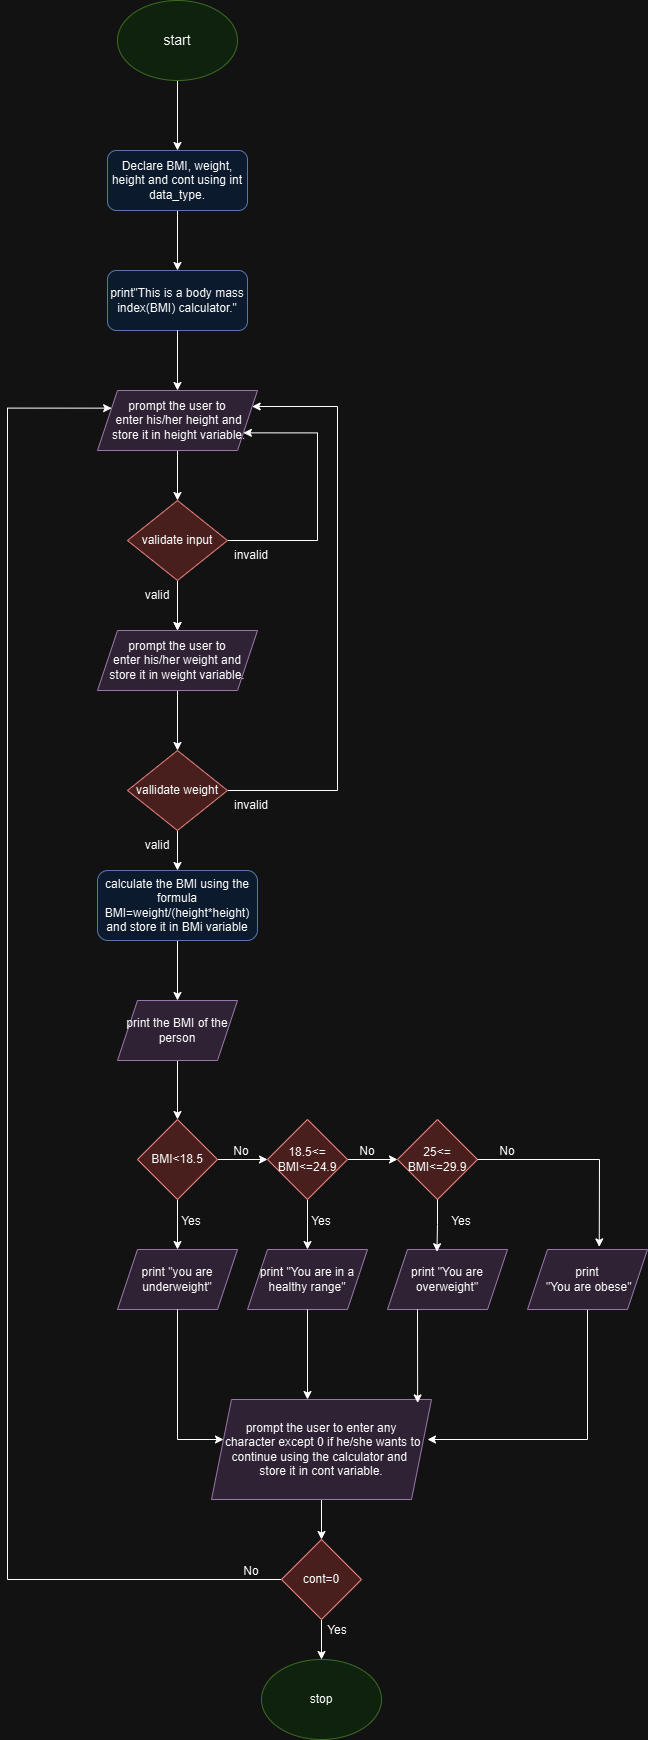

The diagram above was exported from draw.io. Its source (the exported page's mxGraphModel, read from the mxfile embedded in the PNG):
<mxGraphModel dx="1050" dy="569" grid="1" gridSize="10" guides="1" tooltips="1" connect="1" arrows="1" fold="1" page="1" pageScale="1" pageWidth="827" pageHeight="1169" math="0" shadow="0">
  <root>
    <mxCell id="WIyWlLk6GJQsqaUBKTNV-0" />
    <mxCell id="WIyWlLk6GJQsqaUBKTNV-1" parent="WIyWlLk6GJQsqaUBKTNV-0" />
    <mxCell id="zEOprZ1gZwLE6DhUdzj8-46" style="edgeStyle=none;rounded=0;orthogonalLoop=1;jettySize=auto;html=1;exitX=0.5;exitY=1;exitDx=0;exitDy=0;entryX=0.5;entryY=0;entryDx=0;entryDy=0;" edge="1" parent="WIyWlLk6GJQsqaUBKTNV-1" source="WIyWlLk6GJQsqaUBKTNV-7" target="WIyWlLk6GJQsqaUBKTNV-12">
      <mxGeometry relative="1" as="geometry" />
    </mxCell>
    <mxCell id="WIyWlLk6GJQsqaUBKTNV-7" value="Declare BMI, weight, height and cont  using int data_type.&lt;div style=&quot;display:none&quot; id=&quot;SDCloudData&quot;&gt;&lt;/div&gt;" style="rounded=1;whiteSpace=wrap;html=1;fontSize=12;glass=0;strokeWidth=1;shadow=0;fillColor=#dae8fc;strokeColor=#6c8ebf;" parent="WIyWlLk6GJQsqaUBKTNV-1" vertex="1">
      <mxGeometry x="150" y="200" width="140" height="60" as="geometry" />
    </mxCell>
    <mxCell id="zEOprZ1gZwLE6DhUdzj8-41" style="edgeStyle=none;rounded=0;orthogonalLoop=1;jettySize=auto;html=1;entryX=0.5;entryY=0;entryDx=0;entryDy=0;movable=1;resizable=1;rotatable=1;deletable=1;editable=1;locked=0;connectable=1;" edge="1" parent="WIyWlLk6GJQsqaUBKTNV-1" target="zEOprZ1gZwLE6DhUdzj8-2">
      <mxGeometry relative="1" as="geometry">
        <mxPoint x="220" y="640" as="sourcePoint" />
      </mxGeometry>
    </mxCell>
    <mxCell id="WIyWlLk6GJQsqaUBKTNV-12" value="print&quot;This is a body mass index(BMI) calculator.&quot;&lt;div style=&quot;display:none&quot; id=&quot;SDCloudData&quot;&gt;&lt;/div&gt;" style="rounded=1;whiteSpace=wrap;html=1;fontSize=12;glass=0;strokeWidth=1;shadow=0;fillColor=#dae8fc;strokeColor=#6c8ebf;" parent="WIyWlLk6GJQsqaUBKTNV-1" vertex="1">
      <mxGeometry x="150" y="320" width="140" height="60" as="geometry" />
    </mxCell>
    <mxCell id="zEOprZ1gZwLE6DhUdzj8-48" style="edgeStyle=none;rounded=0;orthogonalLoop=1;jettySize=auto;html=1;exitX=0.5;exitY=1;exitDx=0;exitDy=0;entryX=0.5;entryY=0;entryDx=0;entryDy=0;" edge="1" parent="WIyWlLk6GJQsqaUBKTNV-1" source="zEOprZ1gZwLE6DhUdzj8-0" target="WIyWlLk6GJQsqaUBKTNV-7">
      <mxGeometry relative="1" as="geometry" />
    </mxCell>
    <mxCell id="zEOprZ1gZwLE6DhUdzj8-0" value="&lt;font style=&quot;font-size: 14px;&quot;&gt;start&lt;/font&gt;" style="ellipse;whiteSpace=wrap;html=1;fillColor=#d5e8d4;strokeColor=#82b366;" vertex="1" parent="WIyWlLk6GJQsqaUBKTNV-1">
      <mxGeometry x="160" y="50" width="120" height="80" as="geometry" />
    </mxCell>
    <mxCell id="zEOprZ1gZwLE6DhUdzj8-44" style="edgeStyle=none;rounded=0;orthogonalLoop=1;jettySize=auto;html=1;exitX=0.5;exitY=1;exitDx=0;exitDy=0;entryX=0.5;entryY=0;entryDx=0;entryDy=0;" edge="1" parent="WIyWlLk6GJQsqaUBKTNV-1" source="zEOprZ1gZwLE6DhUdzj8-1" target="zEOprZ1gZwLE6DhUdzj8-65">
      <mxGeometry relative="1" as="geometry">
        <mxPoint x="220" y="540" as="targetPoint" />
      </mxGeometry>
    </mxCell>
    <mxCell id="zEOprZ1gZwLE6DhUdzj8-1" value="prompt the user to&lt;div&gt;&amp;nbsp;enter his/her height and&lt;/div&gt;&lt;div&gt;&amp;nbsp;store it in height variable.&lt;div style=&quot;display:none&quot; id=&quot;SDCloudData&quot;&gt;&lt;/div&gt;&lt;/div&gt;" style="shape=parallelogram;perimeter=parallelogramPerimeter;whiteSpace=wrap;html=1;fixedSize=1;fillColor=#e1d5e7;strokeColor=#9673a6;" vertex="1" parent="WIyWlLk6GJQsqaUBKTNV-1">
      <mxGeometry x="140" y="440" width="160" height="60" as="geometry" />
    </mxCell>
    <mxCell id="zEOprZ1gZwLE6DhUdzj8-40" style="edgeStyle=none;rounded=0;orthogonalLoop=1;jettySize=auto;html=1;exitX=0.5;exitY=1;exitDx=0;exitDy=0;entryX=0.5;entryY=0;entryDx=0;entryDy=0;" edge="1" parent="WIyWlLk6GJQsqaUBKTNV-1" source="zEOprZ1gZwLE6DhUdzj8-2">
      <mxGeometry relative="1" as="geometry">
        <mxPoint x="220" y="800" as="targetPoint" />
      </mxGeometry>
    </mxCell>
    <mxCell id="zEOprZ1gZwLE6DhUdzj8-2" value="prompt the user to&lt;div&gt;&amp;nbsp;enter his/her weight and&amp;nbsp;&lt;/div&gt;&lt;div&gt;store it in weight variable.&lt;div style=&quot;display:none&quot; id=&quot;SDCloudData&quot;&gt;&lt;/div&gt;&lt;/div&gt;" style="shape=parallelogram;perimeter=parallelogramPerimeter;whiteSpace=wrap;html=1;fixedSize=1;fillColor=#e1d5e7;strokeColor=#9673a6;" vertex="1" parent="WIyWlLk6GJQsqaUBKTNV-1">
      <mxGeometry x="140" y="680" width="160" height="60" as="geometry" />
    </mxCell>
    <mxCell id="zEOprZ1gZwLE6DhUdzj8-39" style="edgeStyle=none;rounded=0;orthogonalLoop=1;jettySize=auto;html=1;entryX=0.5;entryY=0;entryDx=0;entryDy=0;movable=0;resizable=0;rotatable=0;deletable=0;editable=0;locked=1;connectable=0;" edge="1" parent="WIyWlLk6GJQsqaUBKTNV-1" target="zEOprZ1gZwLE6DhUdzj8-4">
      <mxGeometry relative="1" as="geometry">
        <mxPoint x="220" y="870" as="sourcePoint" />
      </mxGeometry>
    </mxCell>
    <mxCell id="zEOprZ1gZwLE6DhUdzj8-37" style="edgeStyle=none;rounded=0;orthogonalLoop=1;jettySize=auto;html=1;exitX=0.5;exitY=1;exitDx=0;exitDy=0;entryX=0.5;entryY=0;entryDx=0;entryDy=0;" edge="1" parent="WIyWlLk6GJQsqaUBKTNV-1" source="zEOprZ1gZwLE6DhUdzj8-4" target="zEOprZ1gZwLE6DhUdzj8-5">
      <mxGeometry relative="1" as="geometry" />
    </mxCell>
    <mxCell id="zEOprZ1gZwLE6DhUdzj8-4" value="calculate the BMI using the formula BMI=weight/(height*height) and store it in BMi variable&lt;div style=&quot;display:none&quot; id=&quot;SDCloudData&quot;&gt;&lt;/div&gt;" style="rounded=1;whiteSpace=wrap;html=1;fillColor=#dae8fc;strokeColor=#6c8ebf;" vertex="1" parent="WIyWlLk6GJQsqaUBKTNV-1">
      <mxGeometry x="140" y="920" width="160" height="70" as="geometry" />
    </mxCell>
    <mxCell id="zEOprZ1gZwLE6DhUdzj8-36" style="edgeStyle=none;rounded=0;orthogonalLoop=1;jettySize=auto;html=1;exitX=0.5;exitY=1;exitDx=0;exitDy=0;entryX=0.5;entryY=0;entryDx=0;entryDy=0;" edge="1" parent="WIyWlLk6GJQsqaUBKTNV-1" source="zEOprZ1gZwLE6DhUdzj8-5" target="zEOprZ1gZwLE6DhUdzj8-6">
      <mxGeometry relative="1" as="geometry" />
    </mxCell>
    <mxCell id="zEOprZ1gZwLE6DhUdzj8-5" value="print the BMI of the person&lt;div style=&quot;display:none&quot; id=&quot;SDCloudData&quot;&gt;&lt;/div&gt;" style="shape=parallelogram;perimeter=parallelogramPerimeter;whiteSpace=wrap;html=1;fixedSize=1;fillColor=#e1d5e7;strokeColor=#9673a6;" vertex="1" parent="WIyWlLk6GJQsqaUBKTNV-1">
      <mxGeometry x="160" y="1050" width="120" height="60" as="geometry" />
    </mxCell>
    <mxCell id="zEOprZ1gZwLE6DhUdzj8-28" style="rounded=0;orthogonalLoop=1;jettySize=auto;html=1;exitX=0.5;exitY=1;exitDx=0;exitDy=0;entryX=0.5;entryY=0;entryDx=0;entryDy=0;movable=0;resizable=0;rotatable=0;deletable=0;editable=0;locked=1;connectable=0;" edge="1" parent="WIyWlLk6GJQsqaUBKTNV-1" source="zEOprZ1gZwLE6DhUdzj8-6" target="zEOprZ1gZwLE6DhUdzj8-10">
      <mxGeometry relative="1" as="geometry" />
    </mxCell>
    <mxCell id="zEOprZ1gZwLE6DhUdzj8-32" style="edgeStyle=none;rounded=0;orthogonalLoop=1;jettySize=auto;html=1;exitX=1;exitY=0.5;exitDx=0;exitDy=0;entryX=0;entryY=0.5;entryDx=0;entryDy=0;movable=0;resizable=0;rotatable=0;deletable=0;editable=0;locked=1;connectable=0;" edge="1" parent="WIyWlLk6GJQsqaUBKTNV-1" source="zEOprZ1gZwLE6DhUdzj8-6" target="zEOprZ1gZwLE6DhUdzj8-7">
      <mxGeometry relative="1" as="geometry" />
    </mxCell>
    <mxCell id="zEOprZ1gZwLE6DhUdzj8-6" value="BMI&amp;lt;18.5&lt;div style=&quot;display:none&quot; id=&quot;SDCloudData&quot;&gt;&lt;/div&gt;" style="rhombus;whiteSpace=wrap;html=1;fillColor=#f8cecc;strokeColor=#b85450;" vertex="1" parent="WIyWlLk6GJQsqaUBKTNV-1">
      <mxGeometry x="180" y="1169" width="80" height="80" as="geometry" />
    </mxCell>
    <mxCell id="zEOprZ1gZwLE6DhUdzj8-29" style="edgeStyle=none;rounded=0;orthogonalLoop=1;jettySize=auto;html=1;exitX=0.5;exitY=1;exitDx=0;exitDy=0;entryX=0.5;entryY=0;entryDx=0;entryDy=0;movable=0;resizable=0;rotatable=0;deletable=0;editable=0;locked=1;connectable=0;" edge="1" parent="WIyWlLk6GJQsqaUBKTNV-1" source="zEOprZ1gZwLE6DhUdzj8-7" target="zEOprZ1gZwLE6DhUdzj8-11">
      <mxGeometry relative="1" as="geometry" />
    </mxCell>
    <mxCell id="zEOprZ1gZwLE6DhUdzj8-33" style="edgeStyle=none;rounded=0;orthogonalLoop=1;jettySize=auto;html=1;exitX=1;exitY=0.5;exitDx=0;exitDy=0;entryX=0;entryY=0.5;entryDx=0;entryDy=0;movable=0;resizable=0;rotatable=0;deletable=0;editable=0;locked=1;connectable=0;" edge="1" parent="WIyWlLk6GJQsqaUBKTNV-1" source="zEOprZ1gZwLE6DhUdzj8-7" target="zEOprZ1gZwLE6DhUdzj8-8">
      <mxGeometry relative="1" as="geometry" />
    </mxCell>
    <mxCell id="zEOprZ1gZwLE6DhUdzj8-7" value="18.5&amp;lt;=&lt;div&gt;BMI&amp;lt;=24.9&lt;div style=&quot;display:none&quot; id=&quot;SDCloudData&quot;&gt;&lt;/div&gt;&lt;/div&gt;" style="rhombus;whiteSpace=wrap;html=1;fillColor=#f8cecc;strokeColor=#b85450;" vertex="1" parent="WIyWlLk6GJQsqaUBKTNV-1">
      <mxGeometry x="310" y="1169" width="80" height="80" as="geometry" />
    </mxCell>
    <mxCell id="zEOprZ1gZwLE6DhUdzj8-8" value="25&amp;lt;=&lt;div&gt;BMI&amp;lt;=29.9&lt;div style=&quot;display:none&quot; id=&quot;SDCloudData&quot;&gt;&lt;/div&gt;&lt;/div&gt;" style="rhombus;whiteSpace=wrap;html=1;fillColor=#f8cecc;strokeColor=#b85450;" vertex="1" parent="WIyWlLk6GJQsqaUBKTNV-1">
      <mxGeometry x="440" y="1169" width="80" height="80" as="geometry" />
    </mxCell>
    <mxCell id="zEOprZ1gZwLE6DhUdzj8-10" value="print &quot;you are underweight&quot;&lt;div style=&quot;display:none&quot; id=&quot;SDCloudData&quot;&gt;&lt;/div&gt;" style="shape=parallelogram;perimeter=parallelogramPerimeter;whiteSpace=wrap;html=1;fixedSize=1;fillColor=#e1d5e7;strokeColor=#9673a6;" vertex="1" parent="WIyWlLk6GJQsqaUBKTNV-1">
      <mxGeometry x="160" y="1299" width="120" height="60" as="geometry" />
    </mxCell>
    <mxCell id="zEOprZ1gZwLE6DhUdzj8-11" value="print &quot;You are in a healthy range&quot;&lt;div style=&quot;display:none&quot; id=&quot;SDCloudData&quot;&gt;&lt;/div&gt;" style="shape=parallelogram;perimeter=parallelogramPerimeter;whiteSpace=wrap;html=1;fixedSize=1;fillColor=#e1d5e7;strokeColor=#9673a6;" vertex="1" parent="WIyWlLk6GJQsqaUBKTNV-1">
      <mxGeometry x="290" y="1299" width="120" height="60" as="geometry" />
    </mxCell>
    <mxCell id="zEOprZ1gZwLE6DhUdzj8-12" value="print &quot;You are overweight&quot;&lt;div style=&quot;display:none&quot; id=&quot;SDCloudData&quot;&gt;&lt;/div&gt;" style="shape=parallelogram;perimeter=parallelogramPerimeter;whiteSpace=wrap;html=1;fixedSize=1;fillColor=#e1d5e7;strokeColor=#9673a6;" vertex="1" parent="WIyWlLk6GJQsqaUBKTNV-1">
      <mxGeometry x="430" y="1299" width="120" height="60" as="geometry" />
    </mxCell>
    <mxCell id="zEOprZ1gZwLE6DhUdzj8-20" style="edgeStyle=none;rounded=0;orthogonalLoop=1;jettySize=auto;html=1;exitX=0.5;exitY=1;exitDx=0;exitDy=0;entryX=0.5;entryY=0;entryDx=0;entryDy=0;" edge="1" parent="WIyWlLk6GJQsqaUBKTNV-1" source="zEOprZ1gZwLE6DhUdzj8-13" target="zEOprZ1gZwLE6DhUdzj8-14">
      <mxGeometry relative="1" as="geometry" />
    </mxCell>
    <mxCell id="zEOprZ1gZwLE6DhUdzj8-13" value="prompt the user to enter any&lt;div&gt;&amp;nbsp;character except 0  if he/she wants to continue using the calculator and&amp;nbsp;&lt;div&gt;store it in cont variable.&lt;div style=&quot;display:none&quot; id=&quot;SDCloudData&quot;&gt;&lt;/div&gt;&lt;/div&gt;&lt;/div&gt;" style="shape=parallelogram;perimeter=parallelogramPerimeter;whiteSpace=wrap;html=1;fixedSize=1;fillColor=#e1d5e7;strokeColor=#9673a6;" vertex="1" parent="WIyWlLk6GJQsqaUBKTNV-1">
      <mxGeometry x="254" y="1449" width="220" height="100" as="geometry" />
    </mxCell>
    <mxCell id="zEOprZ1gZwLE6DhUdzj8-17" style="edgeStyle=none;rounded=0;orthogonalLoop=1;jettySize=auto;html=1;exitX=0.5;exitY=1;exitDx=0;exitDy=0;entryX=0.5;entryY=0;entryDx=0;entryDy=0;movable=0;resizable=0;rotatable=0;deletable=0;editable=0;locked=1;connectable=0;" edge="1" parent="WIyWlLk6GJQsqaUBKTNV-1" source="zEOprZ1gZwLE6DhUdzj8-14" target="zEOprZ1gZwLE6DhUdzj8-15">
      <mxGeometry relative="1" as="geometry" />
    </mxCell>
    <mxCell id="zEOprZ1gZwLE6DhUdzj8-49" style="edgeStyle=orthogonalEdgeStyle;rounded=0;orthogonalLoop=1;jettySize=auto;html=1;exitX=0;exitY=0.5;exitDx=0;exitDy=0;entryX=0;entryY=0.25;entryDx=0;entryDy=0;movable=0;resizable=0;rotatable=0;deletable=0;editable=0;locked=1;connectable=0;" edge="1" parent="WIyWlLk6GJQsqaUBKTNV-1" source="zEOprZ1gZwLE6DhUdzj8-14" target="zEOprZ1gZwLE6DhUdzj8-1">
      <mxGeometry relative="1" as="geometry">
        <Array as="points">
          <mxPoint x="50" y="1629" />
          <mxPoint x="50" y="458" />
        </Array>
      </mxGeometry>
    </mxCell>
    <mxCell id="zEOprZ1gZwLE6DhUdzj8-14" value="cont=0&lt;div style=&quot;display:none&quot; id=&quot;SDCloudData&quot;&gt;&lt;/div&gt;" style="rhombus;whiteSpace=wrap;html=1;fillColor=#f8cecc;strokeColor=#b85450;" vertex="1" parent="WIyWlLk6GJQsqaUBKTNV-1">
      <mxGeometry x="324" y="1589" width="80" height="80" as="geometry" />
    </mxCell>
    <mxCell id="zEOprZ1gZwLE6DhUdzj8-15" value="stop&lt;div style=&quot;display:none&quot; id=&quot;SDCloudData&quot;&gt;&lt;/div&gt;" style="ellipse;whiteSpace=wrap;html=1;fillColor=#d5e8d4;strokeColor=#82b366;" vertex="1" parent="WIyWlLk6GJQsqaUBKTNV-1">
      <mxGeometry x="304" y="1709" width="120" height="80" as="geometry" />
    </mxCell>
    <mxCell id="zEOprZ1gZwLE6DhUdzj8-25" style="edgeStyle=orthogonalEdgeStyle;rounded=0;orthogonalLoop=1;jettySize=auto;html=1;exitX=0.5;exitY=1;exitDx=0;exitDy=0;" edge="1" parent="WIyWlLk6GJQsqaUBKTNV-1" source="zEOprZ1gZwLE6DhUdzj8-16">
      <mxGeometry relative="1" as="geometry">
        <mxPoint x="470" y="1489" as="targetPoint" />
        <Array as="points">
          <mxPoint x="630" y="1489" />
        </Array>
      </mxGeometry>
    </mxCell>
    <mxCell id="zEOprZ1gZwLE6DhUdzj8-16" value="print&lt;div&gt;&amp;nbsp;&quot;You are obese&quot;&lt;div style=&quot;display:none&quot; id=&quot;SDCloudData&quot;&gt;&lt;/div&gt;&lt;/div&gt;" style="shape=parallelogram;perimeter=parallelogramPerimeter;whiteSpace=wrap;html=1;fixedSize=1;fillColor=#e1d5e7;strokeColor=#9673a6;" vertex="1" parent="WIyWlLk6GJQsqaUBKTNV-1">
      <mxGeometry x="570" y="1299" width="120" height="60" as="geometry" />
    </mxCell>
    <mxCell id="zEOprZ1gZwLE6DhUdzj8-21" style="edgeStyle=orthogonalEdgeStyle;rounded=0;orthogonalLoop=1;jettySize=auto;html=1;" edge="1" parent="WIyWlLk6GJQsqaUBKTNV-1">
      <mxGeometry relative="1" as="geometry">
        <mxPoint x="220" y="1359" as="sourcePoint" />
        <mxPoint x="266" y="1489" as="targetPoint" />
        <Array as="points">
          <mxPoint x="220" y="1359" />
          <mxPoint x="220" y="1489" />
        </Array>
      </mxGeometry>
    </mxCell>
    <mxCell id="zEOprZ1gZwLE6DhUdzj8-22" style="edgeStyle=none;rounded=0;orthogonalLoop=1;jettySize=auto;html=1;exitX=0.5;exitY=1;exitDx=0;exitDy=0;" edge="1" parent="WIyWlLk6GJQsqaUBKTNV-1" source="zEOprZ1gZwLE6DhUdzj8-11">
      <mxGeometry relative="1" as="geometry">
        <mxPoint x="350" y="1449" as="targetPoint" />
      </mxGeometry>
    </mxCell>
    <mxCell id="zEOprZ1gZwLE6DhUdzj8-24" style="edgeStyle=none;rounded=0;orthogonalLoop=1;jettySize=auto;html=1;exitX=0.25;exitY=1;exitDx=0;exitDy=0;entryX=0.937;entryY=0.034;entryDx=0;entryDy=0;entryPerimeter=0;" edge="1" parent="WIyWlLk6GJQsqaUBKTNV-1" source="zEOprZ1gZwLE6DhUdzj8-12" target="zEOprZ1gZwLE6DhUdzj8-13">
      <mxGeometry relative="1" as="geometry" />
    </mxCell>
    <mxCell id="zEOprZ1gZwLE6DhUdzj8-30" style="edgeStyle=orthogonalEdgeStyle;rounded=0;orthogonalLoop=1;jettySize=auto;html=1;exitX=0.5;exitY=1;exitDx=0;exitDy=0;entryX=0.412;entryY=0.037;entryDx=0;entryDy=0;entryPerimeter=0;movable=0;resizable=0;rotatable=0;deletable=0;editable=0;locked=1;connectable=0;" edge="1" parent="WIyWlLk6GJQsqaUBKTNV-1" source="zEOprZ1gZwLE6DhUdzj8-8" target="zEOprZ1gZwLE6DhUdzj8-12">
      <mxGeometry relative="1" as="geometry" />
    </mxCell>
    <mxCell id="zEOprZ1gZwLE6DhUdzj8-31" style="edgeStyle=none;rounded=0;orthogonalLoop=1;jettySize=auto;html=1;exitX=1;exitY=0.5;exitDx=0;exitDy=0;entryX=0.598;entryY=-0.043;entryDx=0;entryDy=0;entryPerimeter=0;movable=0;resizable=0;rotatable=0;deletable=0;editable=0;locked=1;connectable=0;" edge="1" parent="WIyWlLk6GJQsqaUBKTNV-1" source="zEOprZ1gZwLE6DhUdzj8-8" target="zEOprZ1gZwLE6DhUdzj8-16">
      <mxGeometry relative="1" as="geometry">
        <Array as="points">
          <mxPoint x="642" y="1209" />
        </Array>
      </mxGeometry>
    </mxCell>
    <mxCell id="zEOprZ1gZwLE6DhUdzj8-45" style="edgeStyle=none;rounded=0;orthogonalLoop=1;jettySize=auto;html=1;exitX=0.5;exitY=1;exitDx=0;exitDy=0;entryX=0.5;entryY=0;entryDx=0;entryDy=0;" edge="1" parent="WIyWlLk6GJQsqaUBKTNV-1" source="WIyWlLk6GJQsqaUBKTNV-12" target="zEOprZ1gZwLE6DhUdzj8-1">
      <mxGeometry relative="1" as="geometry">
        <mxPoint x="220" y="430" as="targetPoint" />
      </mxGeometry>
    </mxCell>
    <mxCell id="zEOprZ1gZwLE6DhUdzj8-50" value="No" style="text;strokeColor=none;align=center;fillColor=none;html=1;verticalAlign=middle;whiteSpace=wrap;rounded=0;" vertex="1" parent="WIyWlLk6GJQsqaUBKTNV-1">
      <mxGeometry x="254" y="1190" width="60" height="21" as="geometry" />
    </mxCell>
    <mxCell id="zEOprZ1gZwLE6DhUdzj8-55" value="No" style="text;strokeColor=none;align=center;fillColor=none;html=1;verticalAlign=middle;whiteSpace=wrap;rounded=0;" vertex="1" parent="WIyWlLk6GJQsqaUBKTNV-1">
      <mxGeometry x="380" y="1190" width="60" height="21" as="geometry" />
    </mxCell>
    <mxCell id="zEOprZ1gZwLE6DhUdzj8-57" value="No" style="text;strokeColor=none;align=center;fillColor=none;html=1;verticalAlign=middle;whiteSpace=wrap;rounded=0;" vertex="1" parent="WIyWlLk6GJQsqaUBKTNV-1">
      <mxGeometry x="520" y="1190" width="60" height="21" as="geometry" />
    </mxCell>
    <mxCell id="zEOprZ1gZwLE6DhUdzj8-60" value="Yes" style="text;strokeColor=none;align=center;fillColor=none;html=1;verticalAlign=middle;whiteSpace=wrap;rounded=0;" vertex="1" parent="WIyWlLk6GJQsqaUBKTNV-1">
      <mxGeometry x="204" y="1260" width="60" height="21" as="geometry" />
    </mxCell>
    <mxCell id="zEOprZ1gZwLE6DhUdzj8-61" value="Yes" style="text;strokeColor=none;align=center;fillColor=none;html=1;verticalAlign=middle;whiteSpace=wrap;rounded=0;" vertex="1" parent="WIyWlLk6GJQsqaUBKTNV-1">
      <mxGeometry x="334" y="1260" width="60" height="21" as="geometry" />
    </mxCell>
    <mxCell id="zEOprZ1gZwLE6DhUdzj8-62" value="Yes" style="text;strokeColor=none;align=center;fillColor=none;html=1;verticalAlign=middle;whiteSpace=wrap;rounded=0;" vertex="1" parent="WIyWlLk6GJQsqaUBKTNV-1">
      <mxGeometry x="474" y="1260" width="60" height="21" as="geometry" />
    </mxCell>
    <mxCell id="zEOprZ1gZwLE6DhUdzj8-63" value="Yes" style="text;strokeColor=none;align=center;fillColor=none;html=1;verticalAlign=middle;whiteSpace=wrap;rounded=0;" vertex="1" parent="WIyWlLk6GJQsqaUBKTNV-1">
      <mxGeometry x="350" y="1669" width="60" height="21" as="geometry" />
    </mxCell>
    <mxCell id="zEOprZ1gZwLE6DhUdzj8-64" value="No" style="text;strokeColor=none;align=center;fillColor=none;html=1;verticalAlign=middle;whiteSpace=wrap;rounded=0;" vertex="1" parent="WIyWlLk6GJQsqaUBKTNV-1">
      <mxGeometry x="264" y="1610" width="60" height="21" as="geometry" />
    </mxCell>
    <mxCell id="zEOprZ1gZwLE6DhUdzj8-69" value="" style="edgeStyle=orthogonalEdgeStyle;rounded=0;orthogonalLoop=1;jettySize=auto;html=1;movable=0;resizable=0;rotatable=0;deletable=0;editable=0;locked=1;connectable=0;" edge="1" parent="WIyWlLk6GJQsqaUBKTNV-1" source="zEOprZ1gZwLE6DhUdzj8-65" target="zEOprZ1gZwLE6DhUdzj8-2">
      <mxGeometry relative="1" as="geometry" />
    </mxCell>
    <mxCell id="zEOprZ1gZwLE6DhUdzj8-70" style="edgeStyle=orthogonalEdgeStyle;rounded=0;orthogonalLoop=1;jettySize=auto;html=1;exitX=1;exitY=0.5;exitDx=0;exitDy=0;entryX=1;entryY=0.75;entryDx=0;entryDy=0;" edge="1" parent="WIyWlLk6GJQsqaUBKTNV-1" source="zEOprZ1gZwLE6DhUdzj8-65" target="zEOprZ1gZwLE6DhUdzj8-1">
      <mxGeometry relative="1" as="geometry">
        <Array as="points">
          <mxPoint x="360" y="590" />
          <mxPoint x="360" y="482" />
        </Array>
      </mxGeometry>
    </mxCell>
    <mxCell id="zEOprZ1gZwLE6DhUdzj8-65" value="validate input" style="rhombus;whiteSpace=wrap;html=1;fillColor=#f8cecc;strokeColor=#b85450;" vertex="1" parent="WIyWlLk6GJQsqaUBKTNV-1">
      <mxGeometry x="170" y="550" width="100" height="80" as="geometry" />
    </mxCell>
    <mxCell id="zEOprZ1gZwLE6DhUdzj8-68" value="valid" style="text;strokeColor=none;align=center;fillColor=none;html=1;verticalAlign=middle;whiteSpace=wrap;rounded=0;" vertex="1" parent="WIyWlLk6GJQsqaUBKTNV-1">
      <mxGeometry x="170" y="630" width="60" height="30" as="geometry" />
    </mxCell>
    <mxCell id="zEOprZ1gZwLE6DhUdzj8-71" value="invalid" style="text;strokeColor=none;align=center;fillColor=none;html=1;verticalAlign=middle;whiteSpace=wrap;rounded=0;" vertex="1" parent="WIyWlLk6GJQsqaUBKTNV-1">
      <mxGeometry x="264" y="590" width="60" height="30" as="geometry" />
    </mxCell>
    <mxCell id="zEOprZ1gZwLE6DhUdzj8-73" style="edgeStyle=orthogonalEdgeStyle;rounded=0;orthogonalLoop=1;jettySize=auto;html=1;exitX=1;exitY=0.5;exitDx=0;exitDy=0;entryX=1;entryY=0.25;entryDx=0;entryDy=0;" edge="1" parent="WIyWlLk6GJQsqaUBKTNV-1" source="zEOprZ1gZwLE6DhUdzj8-72" target="zEOprZ1gZwLE6DhUdzj8-1">
      <mxGeometry relative="1" as="geometry">
        <mxPoint x="360" y="420" as="targetPoint" />
        <Array as="points">
          <mxPoint x="380" y="840" />
          <mxPoint x="380" y="456" />
        </Array>
      </mxGeometry>
    </mxCell>
    <mxCell id="zEOprZ1gZwLE6DhUdzj8-72" value="vallidate weight" style="rhombus;whiteSpace=wrap;html=1;fillColor=#f8cecc;strokeColor=#b85450;" vertex="1" parent="WIyWlLk6GJQsqaUBKTNV-1">
      <mxGeometry x="170" y="800" width="100" height="80" as="geometry" />
    </mxCell>
    <mxCell id="zEOprZ1gZwLE6DhUdzj8-74" value="valid" style="text;strokeColor=none;align=center;fillColor=none;html=1;verticalAlign=middle;whiteSpace=wrap;rounded=0;" vertex="1" parent="WIyWlLk6GJQsqaUBKTNV-1">
      <mxGeometry x="170" y="880" width="60" height="30" as="geometry" />
    </mxCell>
    <mxCell id="zEOprZ1gZwLE6DhUdzj8-75" value="invalid" style="text;strokeColor=none;align=center;fillColor=none;html=1;verticalAlign=middle;whiteSpace=wrap;rounded=0;" vertex="1" parent="WIyWlLk6GJQsqaUBKTNV-1">
      <mxGeometry x="264" y="840" width="60" height="30" as="geometry" />
    </mxCell>
  </root>
</mxGraphModel>